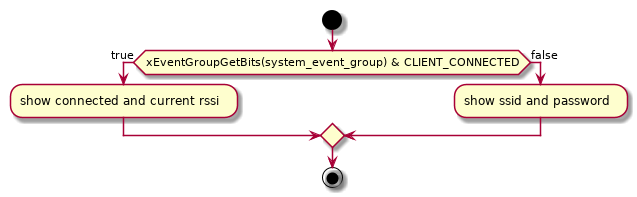

The diagram above was rendered by PlantUML. Its source (embedded in the PNG):
@startuml
start

if (xEventGroupGetBits(system_event_group) & CLIENT_CONNECTED) then (true)
        :show connected and current rssi;
else (false)
        :show ssid and password;
endif

stop
@enduml